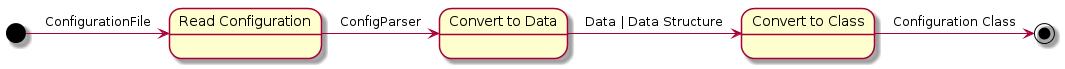

The diagram above was rendered by PlantUML. Its source (embedded in the PNG):
@startuml
state "Read Configuration" as RC
state "Convert to Data" as DS
state "Convert to Class" as CC

[*] -> RC : ConfigurationFile
RC -> DS : ConfigParser
DS -> CC : Data | Data Structure
CC -> [*] : Configuration Class

@enduml